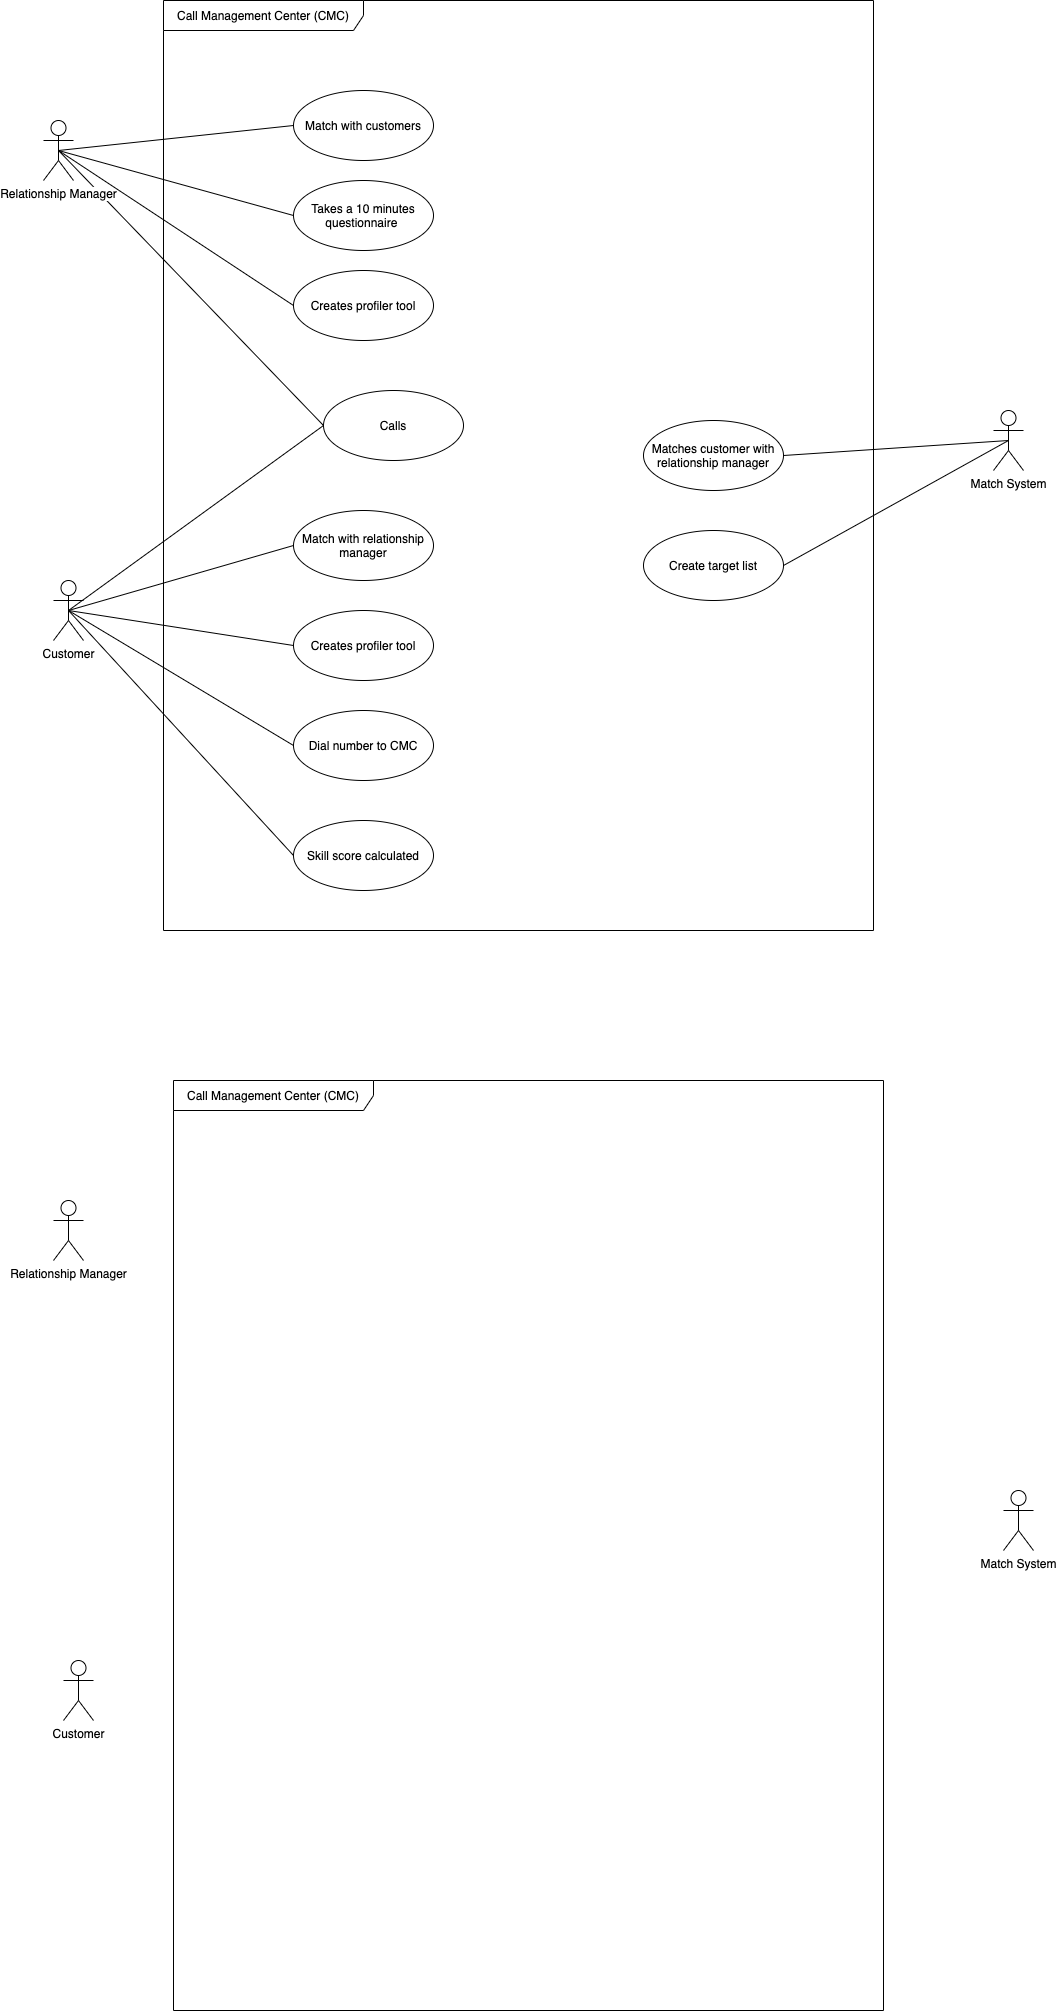

The diagram above was exported from draw.io. Its source (the exported page's mxGraphModel, read from the mxfile embedded in the PNG):
<mxGraphModel dx="1892" dy="894" grid="1" gridSize="10" guides="1" tooltips="1" connect="1" arrows="1" fold="1" page="1" pageScale="1" pageWidth="1169" pageHeight="827" math="0" shadow="0">
  <root>
    <mxCell id="0" />
    <mxCell id="1" parent="0" />
    <mxCell id="pQeloTZ08i5lZrdEsEpX-3" style="edgeStyle=none;rounded=0;orthogonalLoop=1;jettySize=auto;html=1;exitX=0.5;exitY=0.5;exitDx=0;exitDy=0;exitPerimeter=0;entryX=0;entryY=0.5;entryDx=0;entryDy=0;endArrow=none;endFill=0;" edge="1" parent="1" source="lWBLaUGXc2BhUyl83Iju-6" target="pQeloTZ08i5lZrdEsEpX-1">
      <mxGeometry relative="1" as="geometry" />
    </mxCell>
    <mxCell id="lWBLaUGXc2BhUyl83Iju-6" value="Relationship Manager" style="shape=umlActor;verticalLabelPosition=bottom;labelBackgroundColor=#ffffff;verticalAlign=top;html=1;" parent="1" vertex="1">
      <mxGeometry x="80" y="180" width="30" height="60" as="geometry" />
    </mxCell>
    <mxCell id="lWBLaUGXc2BhUyl83Iju-7" value="&lt;span&gt;Call Management Center (CMC)&lt;/span&gt;" style="shape=umlFrame;whiteSpace=wrap;html=1;width=200;height=30;" parent="1" vertex="1">
      <mxGeometry x="200" y="60" width="710" height="930" as="geometry" />
    </mxCell>
    <mxCell id="pQeloTZ08i5lZrdEsEpX-2" style="rounded=0;orthogonalLoop=1;jettySize=auto;html=1;exitX=0.5;exitY=0.5;exitDx=0;exitDy=0;exitPerimeter=0;entryX=0;entryY=0.5;entryDx=0;entryDy=0;endArrow=none;endFill=0;" edge="1" parent="1" source="lWBLaUGXc2BhUyl83Iju-8" target="pQeloTZ08i5lZrdEsEpX-1">
      <mxGeometry relative="1" as="geometry" />
    </mxCell>
    <mxCell id="lWBLaUGXc2BhUyl83Iju-8" value="Customer" style="shape=umlActor;verticalLabelPosition=bottom;labelBackgroundColor=#ffffff;verticalAlign=top;html=1;" parent="1" vertex="1">
      <mxGeometry x="90" y="640" width="30" height="60" as="geometry" />
    </mxCell>
    <mxCell id="lWBLaUGXc2BhUyl83Iju-11" style="rounded=0;orthogonalLoop=1;jettySize=auto;html=1;endArrow=none;endFill=0;exitX=0.5;exitY=0.5;exitDx=0;exitDy=0;exitPerimeter=0;entryX=0;entryY=0.5;entryDx=0;entryDy=0;" parent="1" source="lWBLaUGXc2BhUyl83Iju-8" target="lWBLaUGXc2BhUyl83Iju-29" edge="1">
      <mxGeometry relative="1" as="geometry">
        <mxPoint x="130" y="350" as="sourcePoint" />
        <mxPoint x="480.69785714585487" y="627.3070616879711" as="targetPoint" />
      </mxGeometry>
    </mxCell>
    <mxCell id="lWBLaUGXc2BhUyl83Iju-14" style="rounded=0;orthogonalLoop=1;jettySize=auto;html=1;endArrow=none;endFill=0;exitX=0.5;exitY=0.5;exitDx=0;exitDy=0;exitPerimeter=0;entryX=0;entryY=0.5;entryDx=0;entryDy=0;" parent="1" source="lWBLaUGXc2BhUyl83Iju-6" target="lWBLaUGXc2BhUyl83Iju-26" edge="1">
      <mxGeometry relative="1" as="geometry">
        <mxPoint x="130" y="199.41" as="sourcePoint" />
        <mxPoint x="420" y="199.40999999999997" as="targetPoint" />
      </mxGeometry>
    </mxCell>
    <mxCell id="lWBLaUGXc2BhUyl83Iju-15" style="rounded=0;orthogonalLoop=1;jettySize=auto;html=1;endArrow=none;endFill=0;entryX=0;entryY=0.5;entryDx=0;entryDy=0;" parent="1" target="lWBLaUGXc2BhUyl83Iju-30" edge="1">
      <mxGeometry relative="1" as="geometry">
        <mxPoint x="105" y="670" as="sourcePoint" />
        <mxPoint x="480" y="720" as="targetPoint" />
      </mxGeometry>
    </mxCell>
    <mxCell id="lWBLaUGXc2BhUyl83Iju-18" style="rounded=0;orthogonalLoop=1;jettySize=auto;html=1;endArrow=none;endFill=0;exitX=0.5;exitY=0.5;exitDx=0;exitDy=0;exitPerimeter=0;entryX=0;entryY=0.5;entryDx=0;entryDy=0;" parent="1" source="lWBLaUGXc2BhUyl83Iju-6" target="lWBLaUGXc2BhUyl83Iju-27" edge="1">
      <mxGeometry relative="1" as="geometry">
        <mxPoint x="140" y="249.41000000000008" as="sourcePoint" />
        <mxPoint x="440" y="320" as="targetPoint" />
      </mxGeometry>
    </mxCell>
    <mxCell id="lWBLaUGXc2BhUyl83Iju-40" style="rounded=0;orthogonalLoop=1;jettySize=auto;html=1;exitX=0.5;exitY=0.5;exitDx=0;exitDy=0;exitPerimeter=0;entryX=1;entryY=0.5;entryDx=0;entryDy=0;endArrow=none;endFill=0;" parent="1" source="lWBLaUGXc2BhUyl83Iju-19" target="lWBLaUGXc2BhUyl83Iju-36" edge="1">
      <mxGeometry relative="1" as="geometry" />
    </mxCell>
    <mxCell id="lWBLaUGXc2BhUyl83Iju-43" style="edgeStyle=none;rounded=0;orthogonalLoop=1;jettySize=auto;html=1;exitX=0.5;exitY=0.5;exitDx=0;exitDy=0;exitPerimeter=0;entryX=1;entryY=0.5;entryDx=0;entryDy=0;endArrow=none;endFill=0;" parent="1" source="lWBLaUGXc2BhUyl83Iju-19" target="lWBLaUGXc2BhUyl83Iju-39" edge="1">
      <mxGeometry relative="1" as="geometry" />
    </mxCell>
    <mxCell id="lWBLaUGXc2BhUyl83Iju-19" value="Match System" style="shape=umlActor;verticalLabelPosition=bottom;labelBackgroundColor=#ffffff;verticalAlign=top;html=1;" parent="1" vertex="1">
      <mxGeometry x="1030" y="470" width="30" height="60" as="geometry" />
    </mxCell>
    <mxCell id="lWBLaUGXc2BhUyl83Iju-20" style="rounded=0;orthogonalLoop=1;jettySize=auto;html=1;endArrow=none;endFill=0;exitX=0.5;exitY=0.5;exitDx=0;exitDy=0;exitPerimeter=0;entryX=0;entryY=0.5;entryDx=0;entryDy=0;" parent="1" source="lWBLaUGXc2BhUyl83Iju-8" target="lWBLaUGXc2BhUyl83Iju-31" edge="1">
      <mxGeometry relative="1" as="geometry">
        <mxPoint x="115" y="680" as="sourcePoint" />
        <mxPoint x="480" y="810" as="targetPoint" />
      </mxGeometry>
    </mxCell>
    <mxCell id="lWBLaUGXc2BhUyl83Iju-23" value="" style="endArrow=none;html=1;fontSize=16;entryX=0.5;entryY=0.5;entryDx=0;entryDy=0;entryPerimeter=0;exitX=0;exitY=0.5;exitDx=0;exitDy=0;" parent="1" source="lWBLaUGXc2BhUyl83Iju-32" target="lWBLaUGXc2BhUyl83Iju-8" edge="1">
      <mxGeometry width="50" height="50" relative="1" as="geometry">
        <mxPoint x="490" y="920" as="sourcePoint" />
        <mxPoint x="60" y="770" as="targetPoint" />
      </mxGeometry>
    </mxCell>
    <mxCell id="lWBLaUGXc2BhUyl83Iju-26" value="Match with customers" style="ellipse;whiteSpace=wrap;html=1;" parent="1" vertex="1">
      <mxGeometry x="330" y="150" width="140" height="70" as="geometry" />
    </mxCell>
    <mxCell id="lWBLaUGXc2BhUyl83Iju-27" value="Takes a 10 minutes questionnaire&amp;nbsp;" style="ellipse;whiteSpace=wrap;html=1;" parent="1" vertex="1">
      <mxGeometry x="330" y="240" width="140" height="70" as="geometry" />
    </mxCell>
    <mxCell id="lWBLaUGXc2BhUyl83Iju-29" value="Match with relationship manager" style="ellipse;whiteSpace=wrap;html=1;" parent="1" vertex="1">
      <mxGeometry x="330" y="570" width="140" height="70" as="geometry" />
    </mxCell>
    <mxCell id="lWBLaUGXc2BhUyl83Iju-30" value="Creates profiler tool" style="ellipse;whiteSpace=wrap;html=1;" parent="1" vertex="1">
      <mxGeometry x="330" y="670" width="140" height="70" as="geometry" />
    </mxCell>
    <mxCell id="lWBLaUGXc2BhUyl83Iju-31" value="Dial number to CMC" style="ellipse;whiteSpace=wrap;html=1;" parent="1" vertex="1">
      <mxGeometry x="330" y="770" width="140" height="70" as="geometry" />
    </mxCell>
    <mxCell id="lWBLaUGXc2BhUyl83Iju-32" value="Skill score calculated" style="ellipse;whiteSpace=wrap;html=1;" parent="1" vertex="1">
      <mxGeometry x="330" y="880" width="140" height="70" as="geometry" />
    </mxCell>
    <mxCell id="lWBLaUGXc2BhUyl83Iju-33" value="Creates profiler tool" style="ellipse;whiteSpace=wrap;html=1;" parent="1" vertex="1">
      <mxGeometry x="330" y="330" width="140" height="70" as="geometry" />
    </mxCell>
    <mxCell id="lWBLaUGXc2BhUyl83Iju-34" style="rounded=0;orthogonalLoop=1;jettySize=auto;html=1;endArrow=none;endFill=0;exitX=0.5;exitY=0.5;exitDx=0;exitDy=0;exitPerimeter=0;entryX=0;entryY=0.5;entryDx=0;entryDy=0;" parent="1" source="lWBLaUGXc2BhUyl83Iju-6" target="lWBLaUGXc2BhUyl83Iju-33" edge="1">
      <mxGeometry relative="1" as="geometry">
        <mxPoint x="110" y="240" as="sourcePoint" />
        <mxPoint x="445" y="355" as="targetPoint" />
      </mxGeometry>
    </mxCell>
    <mxCell id="lWBLaUGXc2BhUyl83Iju-36" value="Matches customer with relationship manager" style="ellipse;whiteSpace=wrap;html=1;" parent="1" vertex="1">
      <mxGeometry x="680" y="480" width="140" height="70" as="geometry" />
    </mxCell>
    <mxCell id="lWBLaUGXc2BhUyl83Iju-39" value="Create target list" style="ellipse;whiteSpace=wrap;html=1;" parent="1" vertex="1">
      <mxGeometry x="680" y="590" width="140" height="70" as="geometry" />
    </mxCell>
    <mxCell id="pQeloTZ08i5lZrdEsEpX-1" value="Calls" style="ellipse;whiteSpace=wrap;html=1;" vertex="1" parent="1">
      <mxGeometry x="360" y="450" width="140" height="70" as="geometry" />
    </mxCell>
    <mxCell id="pQeloTZ08i5lZrdEsEpX-5" value="Relationship Manager" style="shape=umlActor;verticalLabelPosition=bottom;labelBackgroundColor=#ffffff;verticalAlign=top;html=1;" vertex="1" parent="1">
      <mxGeometry x="90" y="1260" width="30" height="60" as="geometry" />
    </mxCell>
    <mxCell id="pQeloTZ08i5lZrdEsEpX-6" value="&lt;span&gt;Call Management Center (CMC)&lt;/span&gt;" style="shape=umlFrame;whiteSpace=wrap;html=1;width=200;height=30;" vertex="1" parent="1">
      <mxGeometry x="210" y="1140" width="710" height="930" as="geometry" />
    </mxCell>
    <mxCell id="pQeloTZ08i5lZrdEsEpX-8" value="Customer" style="shape=umlActor;verticalLabelPosition=bottom;labelBackgroundColor=#ffffff;verticalAlign=top;html=1;" vertex="1" parent="1">
      <mxGeometry x="100" y="1720" width="30" height="60" as="geometry" />
    </mxCell>
    <mxCell id="pQeloTZ08i5lZrdEsEpX-15" value="Match System" style="shape=umlActor;verticalLabelPosition=bottom;labelBackgroundColor=#ffffff;verticalAlign=top;html=1;" vertex="1" parent="1">
      <mxGeometry x="1040" y="1550" width="30" height="60" as="geometry" />
    </mxCell>
  </root>
</mxGraphModel>